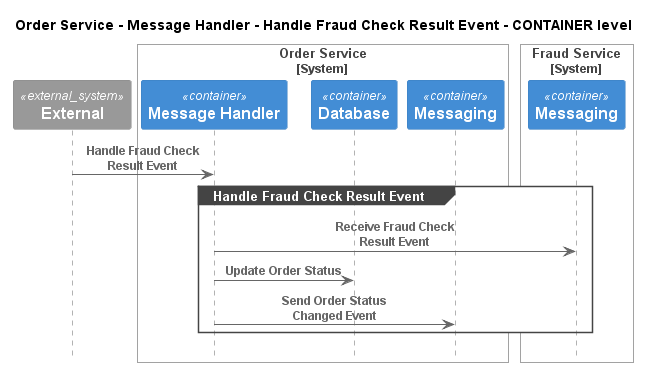

The diagram above was rendered by PlantUML. Its source (embedded in the PNG):
@startuml
!pragma layout smetana
!include ..\..\..\..\..\..\.c4s\C4_Sequence.puml

title Order Service - Message Handler - Handle Fraud Check Result Event - CONTAINER level

System_Ext(C4InterFlow.SoftwareSystems.ExternalSystem, "External", "")

System_Boundary(ECommercePlatform.SoftwareSystems.OrderService, "Order Service")
    Container(ECommercePlatform.SoftwareSystems.OrderService.Containers.MessageHandler, "Message Handler", "", "")
    Container(ECommercePlatform.SoftwareSystems.OrderService.Containers.Database, "Database", "", "")
    Container(ECommercePlatform.SoftwareSystems.OrderService.Containers.Messaging, "Messaging", "", "")
Boundary_End()

System_Boundary(ECommercePlatform.SoftwareSystems.FraudService, "Fraud Service")
    Container(ECommercePlatform.SoftwareSystems.FraudService.Containers.Messaging, "Messaging", "", "")
Boundary_End()

Rel(C4InterFlow.SoftwareSystems.ExternalSystem, ECommercePlatform.SoftwareSystems.OrderService.Containers.MessageHandler, "Handle Fraud Check Result Event")
group Handle Fraud Check Result Event
Rel(ECommercePlatform.SoftwareSystems.OrderService.Containers.MessageHandler, ECommercePlatform.SoftwareSystems.FraudService.Containers.Messaging, "Receive Fraud Check Result Event")
Rel(ECommercePlatform.SoftwareSystems.OrderService.Containers.MessageHandler, ECommercePlatform.SoftwareSystems.OrderService.Containers.Database, "Update Order Status")
Rel(ECommercePlatform.SoftwareSystems.OrderService.Containers.MessageHandler, ECommercePlatform.SoftwareSystems.OrderService.Containers.Messaging, "Send Order Status Changed Event")
end


@enduml